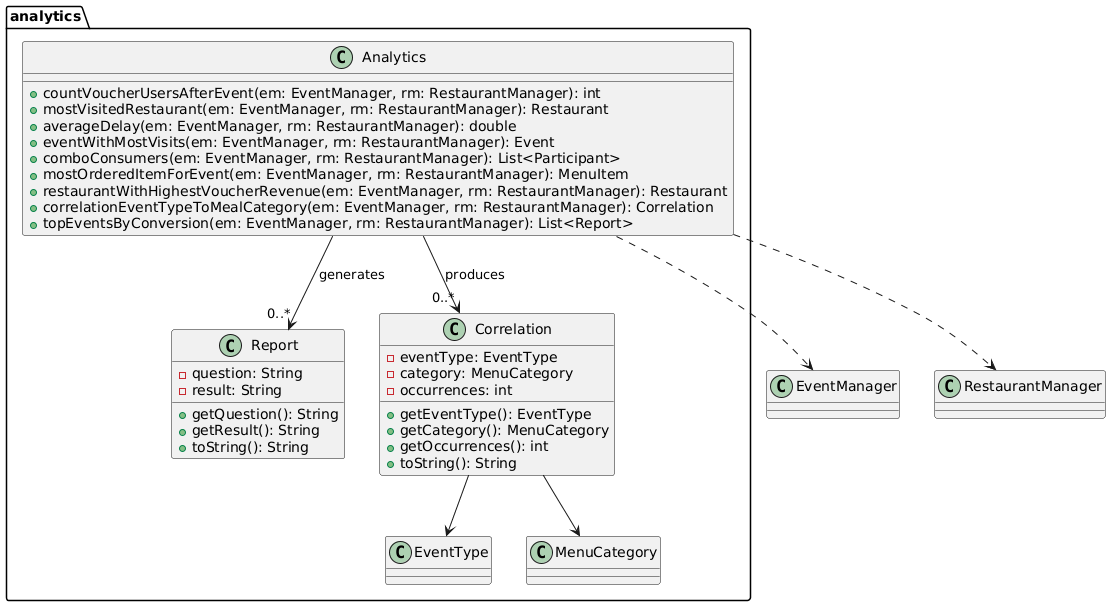

The diagram above was rendered by PlantUML. Its source (embedded in the PNG):
@startuml
package "analytics" {
  class Analytics {
    + countVoucherUsersAfterEvent(em: EventManager, rm: RestaurantManager): int
    + mostVisitedRestaurant(em: EventManager, rm: RestaurantManager): Restaurant
    + averageDelay(em: EventManager, rm: RestaurantManager): double
    + eventWithMostVisits(em: EventManager, rm: RestaurantManager): Event
    + comboConsumers(em: EventManager, rm: RestaurantManager): List<Participant>
    + mostOrderedItemForEvent(em: EventManager, rm: RestaurantManager): MenuItem
    + restaurantWithHighestVoucherRevenue(em: EventManager, rm: RestaurantManager): Restaurant
    + correlationEventTypeToMealCategory(em: EventManager, rm: RestaurantManager): Correlation
    + topEventsByConversion(em: EventManager, rm: RestaurantManager): List<Report>
  }

  class Report {
    - question: String
    - result: String
    + getQuestion(): String
    + getResult(): String
    + toString(): String
  }

  class Correlation {
    - eventType: EventType
    - category: MenuCategory
    - occurrences: int
    + getEventType(): EventType
    + getCategory(): MenuCategory
    + getOccurrences(): int
    + toString(): String
  }

  ' Associações e dependências
  Analytics --> "0..*" Report : generates
  Analytics --> "0..*" Correlation : produces
  Correlation --> EventType
  Correlation --> MenuCategory
}

' Dependências externas (outros pacotes)
Analytics ..> EventManager
Analytics ..> RestaurantManager
@enduml